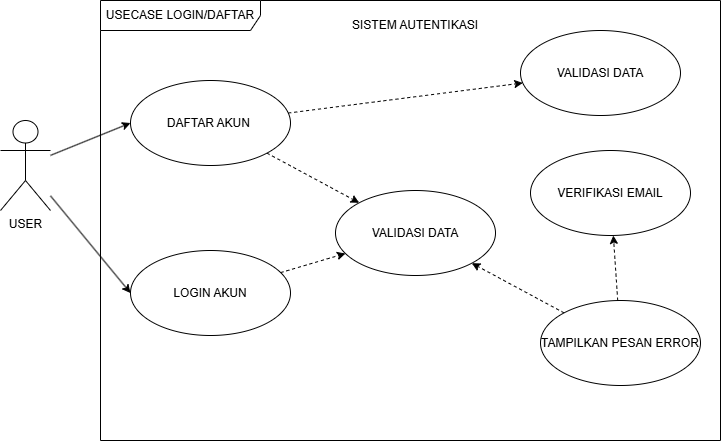

The diagram above was exported from draw.io. Its source (the exported page's mxGraphModel, read from the mxfile embedded in the PNG):
<mxGraphModel dx="1358" dy="815" grid="1" gridSize="10" guides="1" tooltips="1" connect="1" arrows="1" fold="1" page="1" pageScale="1" pageWidth="850" pageHeight="1100" math="0" shadow="0">
  <root>
    <mxCell id="0" />
    <mxCell id="1" parent="0" />
    <mxCell id="o5bKm99giiHusITM0dl5-2" parent="1" style="shape=umlFrame;whiteSpace=wrap;html=1;pointerEvents=0;recursiveResize=0;container=1;collapsible=0;width=160;" value="USECASE LOGIN/DAFTAR" vertex="1">
      <mxGeometry height="440" width="620" x="130" y="100" as="geometry" />
    </mxCell>
    <mxCell id="o5bKm99giiHusITM0dl5-17" edge="1" parent="o5bKm99giiHusITM0dl5-2" source="o5bKm99giiHusITM0dl5-4" style="rounded=0;orthogonalLoop=1;jettySize=auto;html=1;defaultLabelBackgroundColor=page;dashed=1;" target="o5bKm99giiHusITM0dl5-15">
      <mxGeometry relative="1" as="geometry" />
    </mxCell>
    <mxCell id="o5bKm99giiHusITM0dl5-21" edge="1" parent="o5bKm99giiHusITM0dl5-2" source="o5bKm99giiHusITM0dl5-4" style="rounded=0;orthogonalLoop=1;jettySize=auto;html=1;defaultLabelBackgroundColor=page;dashed=1;" target="o5bKm99giiHusITM0dl5-20">
      <mxGeometry relative="1" as="geometry" />
    </mxCell>
    <mxCell id="o5bKm99giiHusITM0dl5-4" parent="o5bKm99giiHusITM0dl5-2" style="ellipse;html=1;whiteSpace=wrap;" value="DAFTAR AKUN&amp;nbsp;" vertex="1">
      <mxGeometry height="85" width="160" x="30" y="80" as="geometry" />
    </mxCell>
    <mxCell id="o5bKm99giiHusITM0dl5-16" edge="1" parent="o5bKm99giiHusITM0dl5-2" source="o5bKm99giiHusITM0dl5-6" style="rounded=0;orthogonalLoop=1;jettySize=auto;html=1;defaultLabelBackgroundColor=page;dashed=1;" target="o5bKm99giiHusITM0dl5-15">
      <mxGeometry relative="1" as="geometry" />
    </mxCell>
    <mxCell id="o5bKm99giiHusITM0dl5-6" parent="o5bKm99giiHusITM0dl5-2" style="ellipse;html=1;whiteSpace=wrap;" value="LOGIN AKUN" vertex="1">
      <mxGeometry height="85" width="160" x="30" y="250" as="geometry" />
    </mxCell>
    <mxCell id="o5bKm99giiHusITM0dl5-11" parent="o5bKm99giiHusITM0dl5-2" style="ellipse;html=1;whiteSpace=wrap;" value="VERIFIKASI EMAIL" vertex="1">
      <mxGeometry height="85" width="160" x="430" y="150" as="geometry" />
    </mxCell>
    <mxCell id="o5bKm99giiHusITM0dl5-15" parent="o5bKm99giiHusITM0dl5-2" style="ellipse;html=1;whiteSpace=wrap;" value="VALIDASI DATA" vertex="1">
      <mxGeometry height="85" width="160" x="235" y="190" as="geometry" />
    </mxCell>
    <mxCell id="o5bKm99giiHusITM0dl5-19" edge="1" parent="o5bKm99giiHusITM0dl5-2" source="o5bKm99giiHusITM0dl5-18" style="rounded=0;orthogonalLoop=1;jettySize=auto;html=1;defaultLabelBackgroundColor=page;dashed=1;" target="o5bKm99giiHusITM0dl5-15">
      <mxGeometry relative="1" as="geometry" />
    </mxCell>
    <mxCell id="o5bKm99giiHusITM0dl5-22" edge="1" parent="o5bKm99giiHusITM0dl5-2" source="o5bKm99giiHusITM0dl5-18" style="rounded=0;orthogonalLoop=1;jettySize=auto;html=1;defaultLabelBackgroundColor=page;dashed=1;" target="o5bKm99giiHusITM0dl5-11">
      <mxGeometry relative="1" as="geometry" />
    </mxCell>
    <mxCell id="o5bKm99giiHusITM0dl5-18" parent="o5bKm99giiHusITM0dl5-2" style="ellipse;html=1;whiteSpace=wrap;" value="TAMPILKAN PESAN ERROR" vertex="1">
      <mxGeometry height="85" width="160" x="440" y="300" as="geometry" />
    </mxCell>
    <mxCell id="o5bKm99giiHusITM0dl5-10" parent="o5bKm99giiHusITM0dl5-2" style="text;html=1;whiteSpace=wrap;strokeColor=none;fillColor=none;align=center;verticalAlign=middle;rounded=0;" value="SISTEM AUTENTIKASI" vertex="1">
      <mxGeometry height="30" width="250" x="190" y="10" as="geometry" />
    </mxCell>
    <mxCell id="o5bKm99giiHusITM0dl5-20" parent="o5bKm99giiHusITM0dl5-2" style="ellipse;html=1;whiteSpace=wrap;" value="VALIDASI DATA" vertex="1">
      <mxGeometry height="85" width="160" x="420" y="30" as="geometry" />
    </mxCell>
    <mxCell id="o5bKm99giiHusITM0dl5-8" edge="1" parent="1" source="o5bKm99giiHusITM0dl5-3" style="rounded=0;orthogonalLoop=1;jettySize=auto;html=1;entryX=0;entryY=0.5;entryDx=0;entryDy=0;defaultLabelBackgroundColor=page;" target="o5bKm99giiHusITM0dl5-4">
      <mxGeometry relative="1" as="geometry" />
    </mxCell>
    <mxCell id="o5bKm99giiHusITM0dl5-9" edge="1" parent="1" source="o5bKm99giiHusITM0dl5-3" style="rounded=0;orthogonalLoop=1;jettySize=auto;html=1;entryX=0;entryY=0.5;entryDx=0;entryDy=0;defaultLabelBackgroundColor=page;" target="o5bKm99giiHusITM0dl5-6">
      <mxGeometry relative="1" as="geometry" />
    </mxCell>
    <mxCell id="o5bKm99giiHusITM0dl5-3" parent="1" style="shape=umlActor;verticalLabelPosition=bottom;verticalAlign=top;html=1;labelPerimeter=1;" value="USER" vertex="1">
      <mxGeometry height="90" width="50" x="30" y="220" as="geometry" />
    </mxCell>
  </root>
</mxGraphModel>